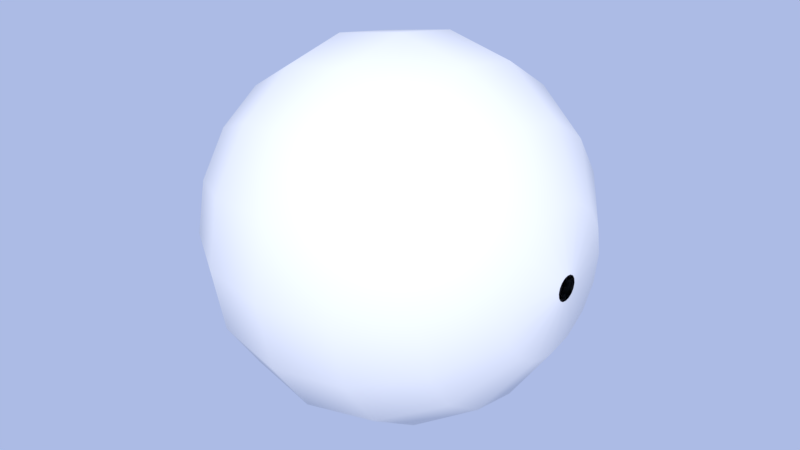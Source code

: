 # Source: ball.blend  (saved by Blender 2.78.0; exported with 4.5.12 LTS)
import bpy
from mathutils import Matrix  # noqa: F401  (used for matrix-valued properties, if any)

bpy.ops.wm.read_factory_settings(use_empty=True)
scene = bpy.context.scene
scene.name = 'Scene'

# ---- collections
col_collection_1 = bpy.data.collections.new('Collection 1'); scene.collection.children.link(col_collection_1)

# ---- world
world_world = bpy.data.worlds.new('World'); scene.world = world_world
world_world.use_nodes = True; world_world.node_tree.nodes.clear()
_N = world_world.node_tree.nodes; _L = world_world.node_tree.links
n0 = _N.new('ShaderNodeOutputWorld'); n0.name = 'World Output'; n0.location = (300, 300)
n1 = _N.new('ShaderNodeBackground'); n1.name = 'Background'; n1.location = (10, 300)
n1.inputs[1].default_value = 0.5
n2 = _N.new('ShaderNodeBlackbody'); n2.name = 'Blackbody'; n2.location = (-190, 300)
n2.inputs[0].default_value = 1.5e+04
_L.new(n1.outputs[0], n0.inputs[0])
_L.new(n2.outputs[0], n1.inputs[0])
n0.is_active_output = True
world_world.color = (0.05088, 0.05088, 0.05088)
world_world.use_sun_shadow = False
world_world.sun_shadow_jitter_overblur = 0.0
world_world.cycles.sampling_method = 'MANUAL'

# ---- meshes
me_sphere = bpy.data.meshes.new('Sphere')
me_sphere.from_pydata([(-0.3827, 0.9239, 0.0), (-0.7071, 0.7071, -5.96e-08), (-0.3827, 0.8536, -0.3536), (-0.7071, 0.6533, -0.2706), (-0.9239, 0.3536, -0.1464), (-0.3827, 0.6533, -0.6533), (-0.7071, 0.5, -0.5), (-0.9239, 0.2706, -0.2706), (-0.3827, 0.3536, -0.8536), (-0.7071, 0.2706, -0.6533), (-0.9239, 0.1464, -0.3536), (-0.3827, 8.421e-08, -0.9239), (-0.7071, 7.11e-08, -0.7071), (-0.9239, -1.652e-08, -0.3827), (-0.3827, -0.3536, -0.8536), (-0.7071, -0.2706, -0.6533), (-0.9239, -0.1464, -0.3536), (-0.3827, -0.6533, -0.6533), (-0.7071, -0.5, -0.5), (-0.9239, -0.2706, -0.2706), (-0.3827, -0.8536, -0.3536), (-0.7071, -0.6533, -0.2706), (-0.9239, -0.3536, -0.1464), (-0.3827, -0.9239, 5.96e-08), (-0.7071, -0.7071, 0.0), (-0.9239, -0.3827, -5.96e-08), (-0.3827, -0.8536, 0.3536), (-0.7071, -0.6533, 0.2706), (-0.9239, -0.3536, 0.1464), (-0.9834, 0.06642, -1.788e-07), (-0.3827, -0.6533, 0.6533), (-0.7071, -0.5, 0.5), (-0.9239, -0.2706, 0.2706), (-0.9834, 0.06136, 0.02542), (-0.9834, 0.04696, 0.04696), (-0.9834, 0.02542, 0.06136), (-0.3827, -0.3536, 0.8536), (-0.7071, -0.2706, 0.6533), (-0.9239, -0.1464, 0.3536), (-0.9834, 6.845e-08, 0.06641), (-0.9834, -0.02542, 0.06136), (-0.9834, -0.04696, 0.04696), (-0.3827, 3.426e-07, 0.9239), (-0.7071, 2.983e-07, 0.7071), (-0.9239, 1.638e-07, 0.3827), (-0.9834, -0.06136, 0.02542), (-0.9834, -0.06641, -1.192e-07), (-0.9834, -0.06136, -0.02542), (-0.3827, 0.3536, 0.8536), (-0.7071, 0.2706, 0.6533), (-0.9239, 0.1464, 0.3536), (-0.9834, -0.04696, -0.04696), (-0.9834, -0.02542, -0.06136), (-0.9834, 3.716e-08, -0.06642), (-0.3827, 0.6533, 0.6533), (-0.7071, 0.5, 0.5), (-0.9239, 0.2706, 0.2706), (-0.9834, 0.02542, -0.06136), (-0.9834, 0.04696, -0.04696), (-0.9834, 0.06136, -0.02542), (-0.3827, 0.8536, 0.3536), (-0.7071, 0.6533, 0.2706), (-0.9239, 0.3536, 0.1464), (-0.9239, 0.3827, -3.576e-07), (-1.647e-07, 1.0, 3.911e-08), (0.3827, 0.9239, 0.0), (0.7071, 0.7071, 0.0), (-1.49e-07, 0.9239, -0.3827), (0.3827, 0.8536, -0.3536), (0.7071, 0.6533, -0.2706), (0.9239, 0.3536, -0.1464), (-1.788e-07, 0.7071, -0.7071), (0.3827, 0.6533, -0.6533), (0.7071, 0.5, -0.5), (0.9239, 0.2706, -0.2706), (-1.788e-07, 0.3827, -0.9239), (0.3827, 0.3536, -0.8536), (0.7071, 0.2706, -0.6533), (0.9239, 0.1464, -0.3536), (-1.788e-07, 1.459e-07, -1.0), (0.3827, 8.421e-08, -0.9239), (0.7071, 7.11e-08, -0.7071), (0.9239, -1.652e-08, -0.3827), (-1.788e-07, -0.3827, -0.9239), (0.3827, -0.3536, -0.8536), (0.7071, -0.2706, -0.6533), (0.9239, -0.1464, -0.3536), (-1.788e-07, -0.7071, -0.7071), (0.3827, -0.6533, -0.6533), (0.7071, -0.5, -0.5), (0.9239, -0.2706, -0.2706), (-1.49e-07, -0.9239, -0.3827), (0.3827, -0.8536, -0.3536), (0.7071, -0.6533, -0.2706), (0.9239, -0.3536, -0.1464), (-1.647e-07, -1.0, 9.64e-08), (0.3827, -0.9239, 5.96e-08), (0.7071, -0.7071, 0.0), (0.9239, -0.3827, 0.0), (-1.788e-07, -0.9239, 0.3827), (0.3827, -0.8536, 0.3536), (0.7071, -0.6533, 0.2706), (0.9239, -0.3536, 0.1464), (0.9834, 0.06642, -1.788e-07), (-1.192e-07, -0.7071, 0.7071), (0.3827, -0.6533, 0.6533), (0.7071, -0.5, 0.5), (0.9239, -0.2706, 0.2706), (0.9834, 0.06136, 0.02542), (0.9834, 0.04696, 0.04696), (0.9834, 0.02542, 0.06136), (-1.192e-07, -0.3827, 0.9239), (0.3827, -0.3536, 0.8536), (0.7071, -0.2706, 0.6533), (0.9239, -0.1464, 0.3536), (0.9834, 6.845e-08, 0.06641), (0.9834, -0.02542, 0.06136), (0.9834, -0.04696, 0.04696), (-1.192e-07, 4.732e-07, 1.0), (0.3827, 3.426e-07, 0.9239), (0.7071, 2.983e-07, 0.7071), (0.9239, 1.638e-07, 0.3827), (0.9834, -0.06136, 0.02542), (0.9834, -0.06641, -1.788e-07), (0.9834, -0.06136, -0.02542), (-1.788e-07, 0.3827, 0.9239), (0.3827, 0.3536, 0.8536), (0.7071, 0.2706, 0.6533), (0.9239, 0.1464, 0.3536), (0.9834, -0.04696, -0.04696), (0.9834, -0.02542, -0.06136), (0.9834, 3.716e-08, -0.06642), (-1.788e-07, 0.7071, 0.7071), (0.3827, 0.6533, 0.6533), (0.7071, 0.5, 0.5), (0.9239, 0.2706, 0.2706), (0.9834, 0.02542, -0.06136), (0.9834, 0.04696, -0.04696), (0.9834, 0.06136, -0.02542), (-1.49e-07, 0.9239, 0.3827), (0.3827, 0.8536, 0.3536), (0.7071, 0.6533, 0.2706), (0.9239, 0.3536, 0.1464), (0.9239, 0.3827, -2.98e-07)], [], [(1, 0, 2, 3), (63, 1, 3, 4), (0, 64, 67, 2), (4, 3, 6, 7), (2, 67, 71, 5), (3, 2, 5, 6), (7, 6, 9, 10), (5, 71, 75, 8), (6, 5, 8, 9), (9, 8, 11, 12), (10, 9, 12, 13), (8, 75, 79, 11), (12, 11, 14, 15), (13, 12, 15, 16), (11, 79, 83, 14), (16, 15, 18, 19), (14, 83, 87, 17), (15, 14, 17, 18), (17, 87, 91, 20), (18, 17, 20, 21), (19, 18, 21, 22), (21, 20, 23, 24), (22, 21, 24, 25), (20, 91, 95, 23), (25, 24, 27, 28), (23, 95, 99, 26), (24, 23, 26, 27), (28, 27, 31, 32), (26, 99, 104, 30), (27, 26, 30, 31), (62, 63, 29, 33), (7, 10, 57, 58), (31, 30, 36, 37), (44, 50, 35, 39), (25, 28, 45, 46), (32, 31, 37, 38), (30, 104, 111, 36), (37, 36, 42, 43), (10, 13, 53, 57), (63, 4, 59, 29), (38, 37, 43, 44), (36, 111, 118, 42), (38, 44, 39, 40), (22, 25, 46, 47), (44, 43, 49, 50), (42, 118, 125, 48), (19, 22, 47, 51), (43, 42, 48, 49), (32, 38, 40, 41), (50, 49, 55, 56), (48, 125, 132, 54), (50, 56, 34, 35), (49, 48, 54, 55), (28, 32, 41, 45), (4, 7, 58, 59), (55, 54, 60, 61), (16, 19, 51, 52), (56, 62, 33, 34), (56, 55, 61, 62), (54, 132, 139, 60), (13, 16, 52, 53), (61, 60, 0, 1), (62, 61, 1, 63), (60, 139, 64, 0), (66, 69, 68, 65), (143, 70, 69, 66), (65, 68, 67, 64), (70, 74, 73, 69), (68, 72, 71, 67), (69, 73, 72, 68), (74, 78, 77, 73), (72, 76, 75, 71), (73, 77, 76, 72), (77, 81, 80, 76), (78, 82, 81, 77), (76, 80, 79, 75), (81, 85, 84, 80), (82, 86, 85, 81), (80, 84, 83, 79), (86, 90, 89, 85), (84, 88, 87, 83), (85, 89, 88, 84), (88, 92, 91, 87), (89, 93, 92, 88), (90, 94, 93, 89), (93, 97, 96, 92), (94, 98, 97, 93), (92, 96, 95, 91), (98, 102, 101, 97), (96, 100, 99, 95), (97, 101, 100, 96), (102, 107, 106, 101), (100, 105, 104, 99), (101, 106, 105, 100), (142, 108, 103, 143), (74, 137, 136, 78), (106, 113, 112, 105), (121, 115, 110, 128), (98, 123, 122, 102), (107, 114, 113, 106), (105, 112, 111, 104), (113, 120, 119, 112), (78, 136, 131, 82), (143, 103, 138, 70), (114, 121, 120, 113), (112, 119, 118, 111), (114, 116, 115, 121), (94, 124, 123, 98), (121, 128, 127, 120), (119, 126, 125, 118), (90, 129, 124, 94), (120, 127, 126, 119), (107, 117, 116, 114), (128, 135, 134, 127), (126, 133, 132, 125), (128, 110, 109, 135), (127, 134, 133, 126), (102, 122, 117, 107), (70, 138, 137, 74), (134, 141, 140, 133), (86, 130, 129, 90), (135, 109, 108, 142), (135, 142, 141, 134), (133, 140, 139, 132), (82, 131, 130, 86), (141, 66, 65, 140), (142, 143, 66, 141), (140, 65, 64, 139)])
me_sphere.polygons.foreach_set('use_smooth', [True] * 128)
_uv = me_sphere.uv_layers.new(name='UVMap')
_uv.uv.foreach_set('vector', [2.98e-08, 0.8536, 2.98e-08, 0.6913, 0.0625, 0.6913, 0.0625, 0.8536, 1.788e-07, 0.9619, 2.98e-08, 0.8536, 0.0625, 0.8536, 0.0625, 0.9619, 2.98e-08, 0.6913, 2.98e-08, 0.5, 0.0625, 0.5, 0.0625, 0.6913, 0.0625, 0.9619, 0.0625, 0.8536, 0.125, 0.8536, 0.125, 0.9619, 0.0625, 0.6913, 0.0625, 0.5, 0.125, 0.5, 0.125, 0.6913, 0.0625, 0.8536, 0.0625, 0.6913, 0.125, 0.6913, 0.125, 0.8536, 0.125, 0.9619, 0.125, 0.8536, 0.1875, 0.8536, 0.1875, 0.9619, 0.125, 0.6913, 0.125, 0.5, 0.1875, 0.5, 0.1875, 0.6913, 0.125, 0.8536, 0.125, 0.6913, 0.1875, 0.6913, 0.1875, 0.8536, 0.1875, 0.8536, 0.1875, 0.6913, 0.25, 0.6913, 0.25, 0.8536, 0.1875, 0.9619, 0.1875, 0.8536, 0.25, 0.8536, 0.25, 0.9619, 0.1875, 0.6913, 0.1875, 0.5, 0.25, 0.5, 0.25, 0.6913, 0.25, 0.8536, 0.25, 0.6913, 0.3125, 0.6913, 0.3125, 0.8536, 0.25, 0.9619, 0.25, 0.8536, 0.3125, 0.8536, 0.3125, 0.9619, 0.25, 0.6913, 0.25, 0.5, 0.3125, 0.5, 0.3125, 0.6913, 0.3125, 0.9619, 0.3125, 0.8536, 0.375, 0.8536, 0.375, 0.9619, 0.3125, 0.6913, 0.3125, 0.5, 0.375, 0.5, 0.375, 0.6913, 0.3125, 0.8536, 0.3125, 0.6913, 0.375, 0.6913, 0.375, 0.8536, 0.375, 0.6913, 0.375, 0.5, 0.4375, 0.5, 0.4375, 0.6913, 0.375, 0.8536, 0.375, 0.6913, 0.4375, 0.6913, 0.4375, 0.8536, 0.375, 0.9619, 0.375, 0.8536, 0.4375, 0.8536, 0.4375, 0.9619, 0.4375, 0.8536, 0.4375, 0.6913, 0.5, 0.6913, 0.5, 0.8536, 0.4375, 0.9619, 0.4375, 0.8536, 0.5, 0.8536, 0.5, 0.9619, 0.4375, 0.6913, 0.4375, 0.5, 0.5, 0.5, 0.5, 0.6913, 0.5, 0.9619, 0.5, 0.8536, 0.5625, 0.8536, 0.5625, 0.9619, 0.5, 0.6913, 0.5, 0.5, 0.5625, 0.5, 0.5625, 0.6913, 0.5, 0.8536, 0.5, 0.6913, 0.5625, 0.6913, 0.5625, 0.8536, 0.5625, 0.9619, 0.5625, 0.8536, 0.625, 0.8536, 0.625, 0.9619, 0.5625, 0.6913, 0.5625, 0.5, 0.625, 0.5, 0.625, 0.6913, 0.5625, 0.8536, 0.5625, 0.6913, 0.625, 0.6913, 0.625, 0.8536, 0.9375, 0.9619, 1.0, 0.9619, 1.0, 0.9917, 0.9375, 0.9917, 0.125, 0.9619, 0.1875, 0.9619, 0.1875, 0.9917, 0.125, 0.9917, 0.625, 0.8536, 0.625, 0.6913, 0.6875, 0.6913, 0.6875, 0.8536, 0.75, 0.9619, 0.8125, 0.9619, 0.8125, 0.9917, 0.75, 0.9917, 0.5, 0.9619, 0.5625, 0.9619, 0.5625, 0.9917, 0.5, 0.9917, 0.625, 0.9619, 0.625, 0.8536, 0.6875, 0.8536, 0.6875, 0.9619, 0.625, 0.6913, 0.625, 0.5, 0.6875, 0.5, 0.6875, 0.6913, 0.6875, 0.8536, 0.6875, 0.6913, 0.75, 0.6913, 0.75, 0.8536, 0.1875, 0.9619, 0.25, 0.9619, 0.25, 0.9917, 0.1875, 0.9917, 1.788e-07, 0.9619, 0.0625, 0.9619, 0.0625, 0.9917, 3.874e-07, 0.9917, 0.6875, 0.9619, 0.6875, 0.8536, 0.75, 0.8536, 0.75, 0.9619, 0.6875, 0.6913, 0.6875, 0.5, 0.75, 0.5, 0.75, 0.6913, 0.6875, 0.9619, 0.75, 0.9619, 0.75, 0.9917, 0.6875, 0.9917, 0.4375, 0.9619, 0.5, 0.9619, 0.5, 0.9917, 0.4375, 0.9917, 0.75, 0.9619, 0.75, 0.8536, 0.8125, 0.8536, 0.8125, 0.9619, 0.75, 0.6913, 0.75, 0.5, 0.8125, 0.5, 0.8125, 0.6913, 0.375, 0.9619, 0.4375, 0.9619, 0.4375, 0.9917, 0.375, 0.9917, 0.75, 0.8536, 0.75, 0.6913, 0.8125, 0.6913, 0.8125, 0.8536, 0.625, 0.9619, 0.6875, 0.9619, 0.6875, 0.9917, 0.625, 0.9917, 0.8125, 0.9619, 0.8125, 0.8536, 0.875, 0.8536, 0.875, 0.9619, 0.8125, 0.6913, 0.8125, 0.5, 0.875, 0.5, 0.875, 0.6913, 0.8125, 0.9619, 0.875, 0.9619, 0.875, 0.9917, 0.8125, 0.9917, 0.8125, 0.8536, 0.8125, 0.6913, 0.875, 0.6913, 0.875, 0.8536, 0.5625, 0.9619, 0.625, 0.9619, 0.625, 0.9917, 0.5625, 0.9917, 0.0625, 0.9619, 0.125, 0.9619, 0.125, 0.9917, 0.0625, 0.9917, 0.875, 0.8536, 0.875, 0.6913, 0.9375, 0.6913, 0.9375, 0.8536, 0.3125, 0.9619, 0.375, 0.9619, 0.375, 0.9917, 0.3125, 0.9917, 0.875, 0.9619, 0.9375, 0.9619, 0.9375, 0.9917, 0.875, 0.9917, 0.875, 0.9619, 0.875, 0.8536, 0.9375, 0.8536, 0.9375, 0.9619, 0.875, 0.6913, 0.875, 0.5, 0.9375, 0.5, 0.9375, 0.6913, 0.25, 0.9619, 0.3125, 0.9619, 0.3125, 0.9917, 0.25, 0.9917, 0.9375, 0.8536, 0.9375, 0.6913, 1.0, 0.6913, 1.0, 0.8536, 0.9375, 0.9619, 0.9375, 0.8536, 1.0, 0.8536, 1.0, 0.9619, 0.9375, 0.6913, 0.9375, 0.5, 1.0, 0.5, 1.0, 0.6913, 2.98e-08, 0.1464, 0.0625, 0.1464, 0.0625, 0.3087, 2.98e-08, 0.3087, 1.788e-07, 0.03806, 0.0625, 0.03806, 0.0625, 0.1464, 2.98e-08, 0.1464, 2.98e-08, 0.3087, 0.0625, 0.3087, 0.0625, 0.5, 2.98e-08, 0.5, 0.0625, 0.03806, 0.125, 0.03806, 0.125, 0.1464, 0.0625, 0.1464, 0.0625, 0.3087, 0.125, 0.3087, 0.125, 0.5, 0.0625, 0.5, 0.0625, 0.1464, 0.125, 0.1464, 0.125, 0.3087, 0.0625, 0.3087, 0.125, 0.03806, 0.1875, 0.03806, 0.1875, 0.1464, 0.125, 0.1464, 0.125, 0.3087, 0.1875, 0.3087, 0.1875, 0.5, 0.125, 0.5, 0.125, 0.1464, 0.1875, 0.1464, 0.1875, 0.3087, 0.125, 0.3087, 0.1875, 0.1464, 0.25, 0.1464, 0.25, 0.3087, 0.1875, 0.3087, 0.1875, 0.03806, 0.25, 0.03806, 0.25, 0.1464, 0.1875, 0.1464, 0.1875, 0.3087, 0.25, 0.3087, 0.25, 0.5, 0.1875, 0.5, 0.25, 0.1464, 0.3125, 0.1464, 0.3125, 0.3087, 0.25, 0.3087, 0.25, 0.03806, 0.3125, 0.03806, 0.3125, 0.1464, 0.25, 0.1464, 0.25, 0.3087, 0.3125, 0.3087, 0.3125, 0.5, 0.25, 0.5, 0.3125, 0.03806, 0.375, 0.03806, 0.375, 0.1464, 0.3125, 0.1464, 0.3125, 0.3087, 0.375, 0.3087, 0.375, 0.5, 0.3125, 0.5, 0.3125, 0.1464, 0.375, 0.1464, 0.375, 0.3087, 0.3125, 0.3087, 0.375, 0.3087, 0.4375, 0.3087, 0.4375, 0.5, 0.375, 0.5, 0.375, 0.1464, 0.4375, 0.1464, 0.4375, 0.3087, 0.375, 0.3087, 0.375, 0.03806, 0.4375, 0.03806, 0.4375, 0.1464, 0.375, 0.1464, 0.4375, 0.1464, 0.5, 0.1464, 0.5, 0.3087, 0.4375, 0.3087, 0.4375, 0.03806, 0.5, 0.03806, 0.5, 0.1464, 0.4375, 0.1464, 0.4375, 0.3087, 0.5, 0.3087, 0.5, 0.5, 0.4375, 0.5, 0.5, 0.03806, 0.5625, 0.03806, 0.5625, 0.1464, 0.5, 0.1464, 0.5, 0.3087, 0.5625, 0.3087, 0.5625, 0.5, 0.5, 0.5, 0.5, 0.1464, 0.5625, 0.1464, 0.5625, 0.3087, 0.5, 0.3087, 0.5625, 0.03806, 0.625, 0.03806, 0.625, 0.1464, 0.5625, 0.1464, 0.5625, 0.3087, 0.625, 0.3087, 0.625, 0.5, 0.5625, 0.5, 0.5625, 0.1464, 0.625, 0.1464, 0.625, 0.3087, 0.5625, 0.3087, 0.9375, 0.03806, 0.9375, 0.008324, 1.0, 0.008324, 1.0, 0.03806, 0.125, 0.03806, 0.125, 0.008324, 0.1875, 0.008324, 0.1875, 0.03806, 0.625, 0.1464, 0.6875, 0.1464, 0.6875, 0.3087, 0.625, 0.3087, 0.75, 0.03806, 0.75, 0.008324, 0.8125, 0.008324, 0.8125, 0.03806, 0.5, 0.03806, 0.5, 0.008324, 0.5625, 0.008324, 0.5625, 0.03806, 0.625, 0.03806, 0.6875, 0.03806, 0.6875, 0.1464, 0.625, 0.1464, 0.625, 0.3087, 0.6875, 0.3087, 0.6875, 0.5, 0.625, 0.5, 0.6875, 0.1464, 0.75, 0.1464, 0.75, 0.3087, 0.6875, 0.3087, 0.1875, 0.03806, 0.1875, 0.008324, 0.25, 0.008324, 0.25, 0.03806, 1.788e-07, 0.03806, 5.066e-07, 0.008324, 0.0625, 0.008324, 0.0625, 0.03806, 0.6875, 0.03806, 0.75, 0.03806, 0.75, 0.1464, 0.6875, 0.1464, 0.6875, 0.3087, 0.75, 0.3087, 0.75, 0.5, 0.6875, 0.5, 0.6875, 0.03806, 0.6875, 0.008324, 0.75, 0.008324, 0.75, 0.03806, 0.4375, 0.03806, 0.4375, 0.008324, 0.5, 0.008324, 0.5, 0.03806, 0.75, 0.03806, 0.8125, 0.03806, 0.8125, 0.1464, 0.75, 0.1464, 0.75, 0.3087, 0.8125, 0.3087, 0.8125, 0.5, 0.75, 0.5, 0.375, 0.03806, 0.375, 0.008324, 0.4375, 0.008324, 0.4375, 0.03806, 0.75, 0.1464, 0.8125, 0.1464, 0.8125, 0.3087, 0.75, 0.3087, 0.625, 0.03806, 0.625, 0.008324, 0.6875, 0.008324, 0.6875, 0.03806, 0.8125, 0.03806, 0.875, 0.03806, 0.875, 0.1464, 0.8125, 0.1464, 0.8125, 0.3087, 0.875, 0.3087, 0.875, 0.5, 0.8125, 0.5, 0.8125, 0.03806, 0.8125, 0.008324, 0.875, 0.008324, 0.875, 0.03806, 0.8125, 0.1464, 0.875, 0.1464, 0.875, 0.3087, 0.8125, 0.3087, 0.5625, 0.03806, 0.5625, 0.008324, 0.625, 0.008324, 0.625, 0.03806, 0.0625, 0.03806, 0.0625, 0.008324, 0.125, 0.008324, 0.125, 0.03806, 0.875, 0.1464, 0.9375, 0.1464, 0.9375, 0.3087, 0.875, 0.3087, 0.3125, 0.03806, 0.3125, 0.008324, 0.375, 0.008324, 0.375, 0.03806, 0.875, 0.03806, 0.875, 0.008324, 0.9375, 0.008324, 0.9375, 0.03806, 0.875, 0.03806, 0.9375, 0.03806, 0.9375, 0.1464, 0.875, 0.1464, 0.875, 0.3087, 0.9375, 0.3087, 0.9375, 0.5, 0.875, 0.5, 0.25, 0.03806, 0.25, 0.008324, 0.3125, 0.008324, 0.3125, 0.03806, 0.9375, 0.1464, 1.0, 0.1464, 1.0, 0.3087, 0.9375, 0.3087, 0.9375, 0.03806, 1.0, 0.03806, 1.0, 0.1464, 0.9375, 0.1464, 0.9375, 0.3087, 1.0, 0.3087, 1.0, 0.5, 0.9375, 0.5])
me_sphere.use_remesh_preserve_volume = False
me_sphere.use_remesh_preserve_attributes = False
me_sphere.use_mirror_vertex_groups = False
me_sphere.update()

# ---- objects
ob_sphere = bpy.data.objects.new('Sphere', me_sphere)

# ---- transforms, parenting, visibility, modifiers, constraints
ob_sphere.location = (0.0, 0.0, 0.0)
ob_sphere.lineart.crease_threshold = 0.0

# ---- collection membership
col_collection_1.objects.link(ob_sphere)

# ---- scene / render settings (as saved in the file)
scene.frame_start = 1; scene.frame_end = 250; scene.frame_set(1)
scene.render.engine = 'CYCLES'
scene.render.resolution_percentage = 50
scene.render.dither_intensity = 0.0
scene.cycles.use_denoising = False
scene.cycles.samples = 128
scene.cycles.sampling_pattern = 'TABULATED_SOBOL'
scene.cycles.light_sampling_threshold = 0.0
scene.cycles.use_adaptive_sampling = False
scene.cycles.use_light_tree = False
scene.cycles.blur_glossy = 0.0
scene.cycles.sample_clamp_indirect = 0.0
scene.view_settings.view_transform = 'Standard'
bpy.context.view_layer.update()

# ---- added for rendering (the .blend has no active camera and no usable light): camera, sun
cam_auto = bpy.data.cameras.new('AutoCamera')
cam_auto.lens = 50.0
cam_auto.sensor_width = 36.0
cam_auto.clip_end = 1000.0
ob_auto_camera = bpy.data.objects.new('AutoCamera', cam_auto)
scene.collection.objects.link(ob_auto_camera)
ob_auto_camera.location = (3.18738, -3.82486, 2.54991)
ob_auto_camera.rotation_euler = (1.09748, -7.21219e-08, 0.694738)
scene.camera = ob_auto_camera
light_auto_sun = bpy.data.lights.new('AutoSun', 'SUN')
light_auto_sun.energy = 3.0
light_auto_sun.angle = 0.0523599
ob_auto_sun = bpy.data.objects.new('AutoSun', light_auto_sun)
scene.collection.objects.link(ob_auto_sun)
ob_auto_sun.rotation_euler = (0.872665, 0.174533, 0.523599)
bpy.context.view_layer.update()
